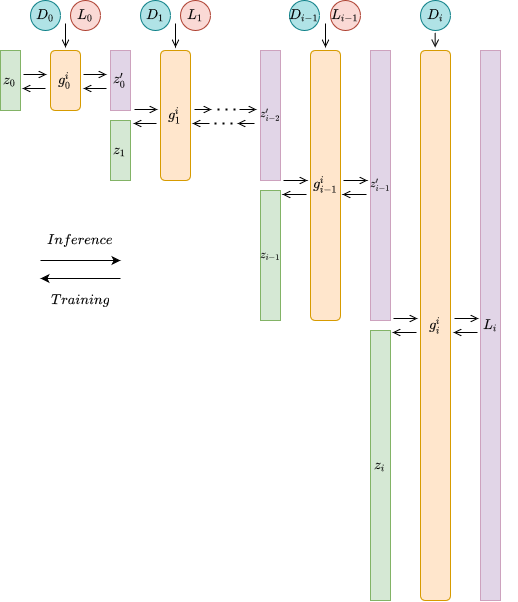

The diagram above was exported from draw.io. Its source (the exported page's mxGraphModel, read from the mxfile embedded in the PNG):
<mxGraphModel dx="599" dy="330" grid="1" gridSize="10" guides="1" tooltips="1" connect="1" arrows="1" fold="1" page="1" pageScale="1" pageWidth="827" pageHeight="1169" background="#FFFFFF" math="1" shadow="0">
  <root>
    <mxCell id="0" />
    <mxCell id="1" parent="0" />
    <mxCell id="f_qyJb6zHAw619wqv-l_-2" value="$$g_{0}^{i}$$" style="rounded=1;whiteSpace=wrap;html=1;direction=south;fillColor=#ffe6cc;strokeColor=#d79b00;" vertex="1" parent="1">
      <mxGeometry x="160" y="150" width="30" height="60" as="geometry" />
    </mxCell>
    <mxCell id="f_qyJb6zHAw619wqv-l_-3" value="&lt;div&gt;$$z_{0}'$$&lt;/div&gt;" style="rounded=0;whiteSpace=wrap;html=1;direction=south;fillColor=#e1d5e7;strokeColor=#CDA2BE;" vertex="1" parent="1">
      <mxGeometry x="220" y="150" width="20" height="60" as="geometry" />
    </mxCell>
    <mxCell id="f_qyJb6zHAw619wqv-l_-4" value="$$z_{1}$$" style="rounded=0;whiteSpace=wrap;html=1;direction=south;strokeColor=#82b366;sketch=0;fillColor=#d5e8d4;" vertex="1" parent="1">
      <mxGeometry x="220" y="220" width="20" height="60" as="geometry" />
    </mxCell>
    <mxCell id="f_qyJb6zHAw619wqv-l_-5" value="$$g_{1}^{i}$$" style="rounded=1;whiteSpace=wrap;html=1;direction=south;fillColor=#ffe6cc;strokeColor=#d79b00;" vertex="1" parent="1">
      <mxGeometry x="270" y="150" width="30" height="130" as="geometry" />
    </mxCell>
    <mxCell id="f_qyJb6zHAw619wqv-l_-8" value="$$z_0$$" style="rounded=0;whiteSpace=wrap;html=1;direction=south;sketch=0;fillColor=#d5e8d4;strokeColor=#82b366;" vertex="1" parent="1">
      <mxGeometry x="110" y="150" width="20" height="60" as="geometry" />
    </mxCell>
    <mxCell id="f_qyJb6zHAw619wqv-l_-10" value="&lt;font style=&quot;font-size: 10px&quot;&gt;$$z_{i-2}'$$&lt;/font&gt;" style="rounded=0;whiteSpace=wrap;html=1;direction=south;fillColor=#e1d5e7;strokeColor=#CDA2BE;" vertex="1" parent="1">
      <mxGeometry x="370" y="150" width="20" height="130" as="geometry" />
    </mxCell>
    <mxCell id="f_qyJb6zHAw619wqv-l_-11" value="&lt;font style=&quot;font-size: 10px&quot;&gt;$$z_{i-1}$$&lt;/font&gt;" style="rounded=0;whiteSpace=wrap;html=1;direction=south;fillColor=#d5e8d4;strokeColor=#82b366;sketch=0;" vertex="1" parent="1">
      <mxGeometry x="370" y="290" width="20" height="130" as="geometry" />
    </mxCell>
    <mxCell id="f_qyJb6zHAw619wqv-l_-12" value="$$g_{i-1}^{i}$$" style="rounded=1;whiteSpace=wrap;html=1;direction=south;fillColor=#ffe6cc;strokeColor=#d79b00;" vertex="1" parent="1">
      <mxGeometry x="420" y="150" width="30" height="270" as="geometry" />
    </mxCell>
    <mxCell id="f_qyJb6zHAw619wqv-l_-13" value="" style="endArrow=open;html=1;endFill=0;jumpSize=3;jumpStyle=arc;" edge="1" parent="1">
      <mxGeometry width="50" height="50" relative="1" as="geometry">
        <mxPoint x="133" y="174" as="sourcePoint" />
        <mxPoint x="156" y="174" as="targetPoint" />
        <Array as="points" />
      </mxGeometry>
    </mxCell>
    <mxCell id="f_qyJb6zHAw619wqv-l_-15" value="" style="endArrow=open;html=1;endFill=0;jumpSize=3;jumpStyle=arc;" edge="1" parent="1">
      <mxGeometry width="50" height="50" relative="1" as="geometry">
        <mxPoint x="155" y="188" as="sourcePoint" />
        <mxPoint x="132" y="188" as="targetPoint" />
        <Array as="points" />
      </mxGeometry>
    </mxCell>
    <mxCell id="f_qyJb6zHAw619wqv-l_-16" value="&lt;font style=&quot;font-size: 10px&quot;&gt;$$z_{i-1}'$$&lt;/font&gt;" style="rounded=0;whiteSpace=wrap;html=1;direction=south;fillColor=#e1d5e7;strokeColor=#CDA2BE;" vertex="1" parent="1">
      <mxGeometry x="480" y="150" width="20" height="270" as="geometry" />
    </mxCell>
    <mxCell id="f_qyJb6zHAw619wqv-l_-17" value="$$z_{i}$$" style="rounded=0;whiteSpace=wrap;html=1;direction=south;fillColor=#d5e8d4;strokeColor=#82b366;sketch=0;" vertex="1" parent="1">
      <mxGeometry x="480" y="430" width="20" height="270" as="geometry" />
    </mxCell>
    <mxCell id="f_qyJb6zHAw619wqv-l_-18" value="$$g_{i}^i$$" style="rounded=1;whiteSpace=wrap;html=1;direction=south;fillColor=#ffe6cc;strokeColor=#d79b00;" vertex="1" parent="1">
      <mxGeometry x="530" y="150" width="30" height="550" as="geometry" />
    </mxCell>
    <mxCell id="f_qyJb6zHAw619wqv-l_-19" value="$$L_{i}$$" style="rounded=0;whiteSpace=wrap;html=1;direction=south;fillColor=#e1d5e7;strokeColor=#CDA2BE;" vertex="1" parent="1">
      <mxGeometry x="590" y="150" width="20" height="550" as="geometry" />
    </mxCell>
    <mxCell id="f_qyJb6zHAw619wqv-l_-20" value="$$L_{0}$$" style="ellipse;whiteSpace=wrap;html=1;aspect=fixed;fillColor=#fad9d5;strokeColor=#ae4132;" vertex="1" parent="1">
      <mxGeometry x="180" y="100" width="30" height="30" as="geometry" />
    </mxCell>
    <mxCell id="f_qyJb6zHAw619wqv-l_-21" value="$$D_{0}$$" style="ellipse;whiteSpace=wrap;html=1;aspect=fixed;fillColor=#b0e3e6;strokeColor=#0e8088;" vertex="1" parent="1">
      <mxGeometry x="140" y="100" width="30" height="30" as="geometry" />
    </mxCell>
    <mxCell id="f_qyJb6zHAw619wqv-l_-26" value="" style="endArrow=open;html=1;endFill=0;jumpSize=3;jumpStyle=arc;" edge="1" parent="1">
      <mxGeometry width="50" height="50" relative="1" as="geometry">
        <mxPoint x="175" y="123" as="sourcePoint" />
        <mxPoint x="175" y="147" as="targetPoint" />
        <Array as="points" />
      </mxGeometry>
    </mxCell>
    <mxCell id="f_qyJb6zHAw619wqv-l_-27" value="$$D_{1}$$" style="ellipse;whiteSpace=wrap;html=1;aspect=fixed;fillColor=#b0e3e6;strokeColor=#0e8088;" vertex="1" parent="1">
      <mxGeometry x="250" y="100" width="30" height="30" as="geometry" />
    </mxCell>
    <mxCell id="f_qyJb6zHAw619wqv-l_-28" value="$$D_{i-1}$$" style="ellipse;whiteSpace=wrap;html=1;aspect=fixed;fillColor=#b0e3e6;strokeColor=#0e8088;" vertex="1" parent="1">
      <mxGeometry x="399" y="100" width="30" height="30" as="geometry" />
    </mxCell>
    <mxCell id="f_qyJb6zHAw619wqv-l_-29" value="$$D_{i}$$" style="ellipse;whiteSpace=wrap;html=1;aspect=fixed;fillColor=#b0e3e6;strokeColor=#0e8088;" vertex="1" parent="1">
      <mxGeometry x="530" y="100" width="30" height="30" as="geometry" />
    </mxCell>
    <mxCell id="f_qyJb6zHAw619wqv-l_-30" value="$$L_{1}$$" style="ellipse;whiteSpace=wrap;html=1;aspect=fixed;fillColor=#fad9d5;strokeColor=#ae4132;" vertex="1" parent="1">
      <mxGeometry x="290" y="100" width="30" height="30" as="geometry" />
    </mxCell>
    <mxCell id="f_qyJb6zHAw619wqv-l_-32" value="$$L_{i-1}$$" style="ellipse;whiteSpace=wrap;html=1;aspect=fixed;fillColor=#fad9d5;strokeColor=#ae4132;" vertex="1" parent="1">
      <mxGeometry x="440" y="100" width="30" height="30" as="geometry" />
    </mxCell>
    <mxCell id="f_qyJb6zHAw619wqv-l_-33" value="" style="endArrow=open;html=1;endFill=0;jumpSize=3;jumpStyle=arc;" edge="1" parent="1">
      <mxGeometry width="50" height="50" relative="1" as="geometry">
        <mxPoint x="193" y="174" as="sourcePoint" />
        <mxPoint x="216" y="174" as="targetPoint" />
        <Array as="points" />
      </mxGeometry>
    </mxCell>
    <mxCell id="f_qyJb6zHAw619wqv-l_-34" value="" style="endArrow=open;html=1;endFill=0;jumpSize=3;jumpStyle=arc;" edge="1" parent="1">
      <mxGeometry width="50" height="50" relative="1" as="geometry">
        <mxPoint x="216" y="188" as="sourcePoint" />
        <mxPoint x="193" y="188" as="targetPoint" />
        <Array as="points" />
      </mxGeometry>
    </mxCell>
    <mxCell id="f_qyJb6zHAw619wqv-l_-36" value="" style="endArrow=open;html=1;endFill=0;jumpSize=3;jumpStyle=arc;" edge="1" parent="1">
      <mxGeometry width="50" height="50" relative="1" as="geometry">
        <mxPoint x="285" y="123" as="sourcePoint" />
        <mxPoint x="285" y="147" as="targetPoint" />
        <Array as="points" />
      </mxGeometry>
    </mxCell>
    <mxCell id="f_qyJb6zHAw619wqv-l_-37" value="" style="endArrow=open;html=1;endFill=0;jumpSize=3;jumpStyle=arc;" edge="1" parent="1">
      <mxGeometry width="50" height="50" relative="1" as="geometry">
        <mxPoint x="435" y="123" as="sourcePoint" />
        <mxPoint x="435" y="147" as="targetPoint" />
        <Array as="points" />
      </mxGeometry>
    </mxCell>
    <mxCell id="f_qyJb6zHAw619wqv-l_-38" value="" style="endArrow=open;html=1;endFill=0;jumpSize=3;jumpStyle=arc;" edge="1" parent="1">
      <mxGeometry width="50" height="50" relative="1" as="geometry">
        <mxPoint x="544.66" y="132" as="sourcePoint" />
        <mxPoint x="544.66" y="147" as="targetPoint" />
        <Array as="points" />
      </mxGeometry>
    </mxCell>
    <mxCell id="f_qyJb6zHAw619wqv-l_-39" value="" style="endArrow=open;html=1;endFill=0;jumpSize=3;jumpStyle=arc;" edge="1" parent="1">
      <mxGeometry width="50" height="50" relative="1" as="geometry">
        <mxPoint x="244" y="209" as="sourcePoint" />
        <mxPoint x="267" y="209" as="targetPoint" />
        <Array as="points" />
      </mxGeometry>
    </mxCell>
    <mxCell id="f_qyJb6zHAw619wqv-l_-40" value="" style="endArrow=open;html=1;endFill=0;jumpSize=3;jumpStyle=arc;" edge="1" parent="1">
      <mxGeometry width="50" height="50" relative="1" as="geometry">
        <mxPoint x="304" y="209" as="sourcePoint" />
        <mxPoint x="321" y="209" as="targetPoint" />
        <Array as="points" />
      </mxGeometry>
    </mxCell>
    <mxCell id="f_qyJb6zHAw619wqv-l_-41" value="" style="endArrow=open;html=1;endFill=0;jumpSize=3;jumpStyle=arc;" edge="1" parent="1">
      <mxGeometry width="50" height="50" relative="1" as="geometry">
        <mxPoint x="349" y="209" as="sourcePoint" />
        <mxPoint x="366" y="209" as="targetPoint" />
        <Array as="points" />
      </mxGeometry>
    </mxCell>
    <mxCell id="f_qyJb6zHAw619wqv-l_-42" value="" style="endArrow=open;html=1;endFill=0;jumpSize=3;jumpStyle=arc;" edge="1" parent="1">
      <mxGeometry width="50" height="50" relative="1" as="geometry">
        <mxPoint x="393" y="280" as="sourcePoint" />
        <mxPoint x="417" y="280" as="targetPoint" />
        <Array as="points" />
      </mxGeometry>
    </mxCell>
    <mxCell id="f_qyJb6zHAw619wqv-l_-43" value="" style="endArrow=open;html=1;endFill=0;jumpSize=3;jumpStyle=arc;" edge="1" parent="1">
      <mxGeometry width="50" height="50" relative="1" as="geometry">
        <mxPoint x="266" y="223" as="sourcePoint" />
        <mxPoint x="243" y="223" as="targetPoint" />
        <Array as="points" />
      </mxGeometry>
    </mxCell>
    <mxCell id="f_qyJb6zHAw619wqv-l_-44" value="" style="endArrow=open;html=1;endFill=0;jumpSize=3;jumpStyle=arc;" edge="1" parent="1">
      <mxGeometry width="50" height="50" relative="1" as="geometry">
        <mxPoint x="319" y="223" as="sourcePoint" />
        <mxPoint x="302" y="223" as="targetPoint" />
        <Array as="points" />
      </mxGeometry>
    </mxCell>
    <mxCell id="f_qyJb6zHAw619wqv-l_-45" value="" style="endArrow=open;html=1;endFill=0;jumpSize=3;jumpStyle=arc;" edge="1" parent="1">
      <mxGeometry width="50" height="50" relative="1" as="geometry">
        <mxPoint x="364" y="223" as="sourcePoint" />
        <mxPoint x="347" y="223" as="targetPoint" />
        <Array as="points" />
      </mxGeometry>
    </mxCell>
    <mxCell id="f_qyJb6zHAw619wqv-l_-46" value="" style="endArrow=open;html=1;endFill=0;jumpSize=3;jumpStyle=arc;" edge="1" parent="1">
      <mxGeometry width="50" height="50" relative="1" as="geometry">
        <mxPoint x="476" y="294" as="sourcePoint" />
        <mxPoint x="452" y="294" as="targetPoint" />
        <Array as="points" />
      </mxGeometry>
    </mxCell>
    <mxCell id="f_qyJb6zHAw619wqv-l_-47" value="" style="endArrow=open;html=1;endFill=0;jumpSize=3;jumpStyle=arc;" edge="1" parent="1">
      <mxGeometry width="50" height="50" relative="1" as="geometry">
        <mxPoint x="416" y="294" as="sourcePoint" />
        <mxPoint x="392" y="294" as="targetPoint" />
        <Array as="points" />
      </mxGeometry>
    </mxCell>
    <mxCell id="f_qyJb6zHAw619wqv-l_-49" value="" style="endArrow=none;dashed=1;html=1;dashPattern=1 3;strokeWidth=2;" edge="1" parent="1">
      <mxGeometry width="50" height="50" relative="1" as="geometry">
        <mxPoint x="345" y="209" as="sourcePoint" />
        <mxPoint x="323" y="209" as="targetPoint" />
      </mxGeometry>
    </mxCell>
    <mxCell id="f_qyJb6zHAw619wqv-l_-50" value="" style="endArrow=none;dashed=1;html=1;dashPattern=1 3;strokeWidth=2;" edge="1" parent="1">
      <mxGeometry width="50" height="50" relative="1" as="geometry">
        <mxPoint x="342" y="223" as="sourcePoint" />
        <mxPoint x="319.9999999999999" y="223" as="targetPoint" />
      </mxGeometry>
    </mxCell>
    <mxCell id="f_qyJb6zHAw619wqv-l_-51" value="" style="endArrow=classic;html=1;" edge="1" parent="1">
      <mxGeometry width="50" height="50" relative="1" as="geometry">
        <mxPoint x="150" y="360" as="sourcePoint" />
        <mxPoint x="230" y="360" as="targetPoint" />
      </mxGeometry>
    </mxCell>
    <mxCell id="f_qyJb6zHAw619wqv-l_-52" value="&lt;div&gt;$$Training$$&lt;/div&gt;" style="text;html=1;strokeColor=none;fillColor=none;align=center;verticalAlign=middle;whiteSpace=wrap;rounded=0;shadow=0;glass=0;labelBackgroundColor=none;sketch=0;" vertex="1" parent="1">
      <mxGeometry x="170" y="390" width="40" height="20" as="geometry" />
    </mxCell>
    <mxCell id="f_qyJb6zHAw619wqv-l_-53" value="$$Inference$$" style="text;html=1;strokeColor=none;fillColor=none;align=center;verticalAlign=middle;whiteSpace=wrap;rounded=0;shadow=0;glass=0;labelBackgroundColor=none;sketch=0;" vertex="1" parent="1">
      <mxGeometry x="170" y="330" width="40" height="20" as="geometry" />
    </mxCell>
    <mxCell id="f_qyJb6zHAw619wqv-l_-54" value="" style="endArrow=classic;html=1;" edge="1" parent="1">
      <mxGeometry width="50" height="50" relative="1" as="geometry">
        <mxPoint x="230" y="378" as="sourcePoint" />
        <mxPoint x="150" y="378" as="targetPoint" />
      </mxGeometry>
    </mxCell>
    <mxCell id="f_qyJb6zHAw619wqv-l_-57" value="" style="endArrow=open;html=1;endFill=0;jumpSize=3;jumpStyle=arc;" edge="1" parent="1">
      <mxGeometry width="50" height="50" relative="1" as="geometry">
        <mxPoint x="453" y="280" as="sourcePoint" />
        <mxPoint x="477" y="280" as="targetPoint" />
        <Array as="points" />
      </mxGeometry>
    </mxCell>
    <mxCell id="f_qyJb6zHAw619wqv-l_-58" value="" style="endArrow=open;html=1;endFill=0;jumpSize=3;jumpStyle=arc;" edge="1" parent="1">
      <mxGeometry width="50" height="50" relative="1" as="geometry">
        <mxPoint x="564" y="418" as="sourcePoint" />
        <mxPoint x="588" y="418" as="targetPoint" />
        <Array as="points" />
      </mxGeometry>
    </mxCell>
    <mxCell id="f_qyJb6zHAw619wqv-l_-59" value="" style="endArrow=open;html=1;endFill=0;jumpSize=3;jumpStyle=arc;" edge="1" parent="1">
      <mxGeometry width="50" height="50" relative="1" as="geometry">
        <mxPoint x="503" y="418" as="sourcePoint" />
        <mxPoint x="527" y="418" as="targetPoint" />
        <Array as="points" />
      </mxGeometry>
    </mxCell>
    <mxCell id="f_qyJb6zHAw619wqv-l_-60" value="" style="endArrow=open;html=1;endFill=0;jumpSize=3;jumpStyle=arc;" edge="1" parent="1">
      <mxGeometry width="50" height="50" relative="1" as="geometry">
        <mxPoint x="526" y="432" as="sourcePoint" />
        <mxPoint x="502" y="432" as="targetPoint" />
        <Array as="points" />
      </mxGeometry>
    </mxCell>
    <mxCell id="f_qyJb6zHAw619wqv-l_-61" value="" style="endArrow=open;html=1;endFill=0;jumpSize=3;jumpStyle=arc;" edge="1" parent="1">
      <mxGeometry width="50" height="50" relative="1" as="geometry">
        <mxPoint x="587" y="432" as="sourcePoint" />
        <mxPoint x="563" y="432" as="targetPoint" />
        <Array as="points" />
      </mxGeometry>
    </mxCell>
  </root>
</mxGraphModel>